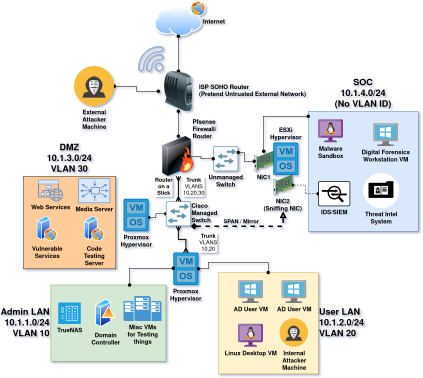

The diagram above was exported from draw.io. Its source (the exported page's mxGraphModel, read from the mxfile embedded in the PNG):
<mxGraphModel dx="2090" dy="781" grid="1" gridSize="10" guides="1" tooltips="1" connect="1" arrows="1" fold="1" page="1" pageScale="1" pageWidth="850" pageHeight="1100" math="0" shadow="0">
  <root>
    <mxCell id="0" />
    <mxCell id="1" parent="0" />
    <mxCell id="ydMn_B_5LfF5MnJ1R1Fe-4" value="&lt;div&gt;Admin LAN&lt;/div&gt;&lt;div&gt;10.1.1.0/24&lt;br&gt;&lt;/div&gt;&lt;div&gt;VLAN 10&lt;/div&gt;" style="whiteSpace=wrap;html=1;fillColor=#d5e8d4;strokeColor=#82b366;verticalAlign=middle;spacingTop=0;fontSize=18;labelPosition=left;verticalLabelPosition=middle;align=right;fontStyle=1" parent="1" vertex="1">
      <mxGeometry x="95.24000000000001" y="607.5" width="230" height="152.5" as="geometry" />
    </mxCell>
    <mxCell id="ydMn_B_5LfF5MnJ1R1Fe-3" value="&lt;div&gt;User LAN&lt;/div&gt;&lt;div&gt;10.1.2.0/24&lt;br&gt;&lt;/div&gt;&lt;div&gt;VLAN 20&lt;/div&gt;" style="whiteSpace=wrap;html=1;fillColor=#fff2cc;strokeColor=#d6b656;verticalAlign=middle;spacingTop=0;fontSize=18;labelPosition=right;verticalLabelPosition=middle;align=left;fontStyle=1;fontColor=#000000;" parent="1" vertex="1">
      <mxGeometry x="430" y="582.5" width="200" height="202.5" as="geometry" />
    </mxCell>
    <mxCell id="EGkFTCeLcY0nE3isVPH8-1" value="Internet" style="image;aspect=fixed;perimeter=ellipsePerimeter;html=1;align=left;shadow=0;dashed=0;spacingTop=3;image=img/lib/active_directory/internet_cloud.svg;labelPosition=right;verticalLabelPosition=middle;verticalAlign=middle;fontStyle=1;labelBackgroundColor=none;fontColor=#000000;" parent="1" vertex="1">
      <mxGeometry x="302.62" y="50" width="95.24" height="60" as="geometry" />
    </mxCell>
    <mxCell id="EGkFTCeLcY0nE3isVPH8-2" value="" style="image;aspect=fixed;perimeter=ellipsePerimeter;html=1;align=center;shadow=0;dashed=0;spacingTop=3;image=img/lib/active_directory/internet_globe.svg;fontStyle=1;fontColor=#000000;" parent="1" vertex="1">
      <mxGeometry x="375.24" y="40" width="30" height="30" as="geometry" />
    </mxCell>
    <mxCell id="Dl2ZD1HJh-r4NAU0p5Q_-3" style="edgeStyle=orthogonalEdgeStyle;rounded=0;orthogonalLoop=1;jettySize=auto;html=1;entryX=0.5;entryY=1;entryDx=0;entryDy=0;startArrow=oval;startFill=1;endArrow=oval;endFill=1;" parent="1" source="EGkFTCeLcY0nE3isVPH8-3" target="EGkFTCeLcY0nE3isVPH8-1" edge="1">
      <mxGeometry relative="1" as="geometry" />
    </mxCell>
    <mxCell id="EGkFTCeLcY0nE3isVPH8-3" value="&lt;div&gt;ISP SOHO Router&lt;/div&gt;&lt;div&gt;(Pretend Untrusted External Network)&lt;br&gt;&lt;/div&gt;" style="image;html=1;image=img/lib/clip_art/networking/Modem_128x128.png;labelPosition=right;verticalLabelPosition=middle;align=left;verticalAlign=middle;fontStyle=1;labelBackgroundColor=none;fontColor=#000000;" parent="1" vertex="1">
      <mxGeometry x="310.24" y="180" width="80" height="80" as="geometry" />
    </mxCell>
    <mxCell id="Dl2ZD1HJh-r4NAU0p5Q_-7" style="edgeStyle=orthogonalEdgeStyle;rounded=0;orthogonalLoop=1;jettySize=auto;html=1;entryX=0.5;entryY=1;entryDx=0;entryDy=0;startArrow=oval;startFill=1;endArrow=oval;endFill=1;" parent="1" source="EGkFTCeLcY0nE3isVPH8-4" target="EGkFTCeLcY0nE3isVPH8-3" edge="1">
      <mxGeometry relative="1" as="geometry" />
    </mxCell>
    <mxCell id="EGkFTCeLcY0nE3isVPH8-4" value="&lt;div&gt;Pfsense&lt;/div&gt;&lt;div&gt;Firewall/&lt;/div&gt;&lt;div&gt;Router&lt;br&gt;&lt;/div&gt;" style="image;html=1;image=img/lib/clip_art/networking/Firewall-page1_128x128.png;labelPosition=right;verticalLabelPosition=top;align=left;verticalAlign=bottom;spacingLeft=-13;spacingBottom=-11;fontStyle=1;labelBackgroundColor=none;fontColor=#000000;" parent="1" vertex="1">
      <mxGeometry x="310.24" y="310" width="80" height="80" as="geometry" />
    </mxCell>
    <mxCell id="Dl2ZD1HJh-r4NAU0p5Q_-20" style="edgeStyle=orthogonalEdgeStyle;rounded=0;orthogonalLoop=1;jettySize=auto;html=1;startArrow=oval;startFill=1;endArrow=oval;endFill=1;" parent="1" source="EGkFTCeLcY0nE3isVPH8-5" target="EGkFTCeLcY0nE3isVPH8-3" edge="1">
      <mxGeometry relative="1" as="geometry" />
    </mxCell>
    <mxCell id="EGkFTCeLcY0nE3isVPH8-5" value="&lt;div&gt;External&lt;br&gt;&lt;/div&gt;&lt;div&gt;Attacker&lt;/div&gt;&lt;div&gt;Machine&lt;br&gt;&lt;/div&gt;" style="shape=image;html=1;verticalAlign=top;verticalLabelPosition=bottom;labelBackgroundColor=none;imageAspect=0;aspect=fixed;image=https://cdn0.iconfinder.com/data/icons/kameleon-free-pack-rounded/110/Hacker-128.png;fontStyle=1;fontColor=#000000;" parent="1" vertex="1">
      <mxGeometry x="142" y="170" width="80" height="80" as="geometry" />
    </mxCell>
    <mxCell id="oF8-73FH59jA_XYA9Fsw-2" style="edgeStyle=orthogonalEdgeStyle;rounded=0;orthogonalLoop=1;jettySize=auto;html=1;exitX=0;exitY=0.5;exitDx=0;exitDy=0;exitPerimeter=0;" edge="1" parent="1" source="EGkFTCeLcY0nE3isVPH8-6">
      <mxGeometry relative="1" as="geometry">
        <mxPoint x="340" y="575" as="targetPoint" />
      </mxGeometry>
    </mxCell>
    <mxCell id="EGkFTCeLcY0nE3isVPH8-6" value="&lt;div&gt;Proxmox&lt;/div&gt;&lt;div&gt;Hypervisor&lt;br&gt;&lt;/div&gt;" style="sketch=0;points=[[0.015,0.015,0],[0.985,0.015,0],[0.985,0.985,0],[0.015,0.985,0],[0.25,0,0],[0.5,0,0],[0.75,0,0],[1,0.25,0],[1,0.5,0],[1,0.75,0],[0.75,1,0],[0.5,1,0],[0.25,1,0],[0,0.75,0],[0,0.5,0],[0,0.25,0]];verticalLabelPosition=bottom;html=1;verticalAlign=top;aspect=fixed;align=center;pointerEvents=1;shape=mxgraph.cisco19.rect;prIcon=hypervisor;fillColor=#1ba1e2;strokeColor=#006EAF;fontColor=#000000;fontStyle=1" parent="1" vertex="1">
      <mxGeometry x="340.24" y="542.5" width="50" height="65" as="geometry" />
    </mxCell>
    <mxCell id="BhK-h6fVM9xcCb9p8QXm-1" value="" style="sketch=0;pointerEvents=1;shadow=0;dashed=0;html=1;strokeColor=#6c8ebf;fillColor=#dae8fc;aspect=fixed;labelPosition=center;verticalLabelPosition=bottom;verticalAlign=top;align=center;outlineConnect=0;shape=mxgraph.vvd.wi_fi;direction=north;fontStyle=1;fontColor=#000000;" parent="1" vertex="1">
      <mxGeometry x="270" y="130" width="50" height="50" as="geometry" />
    </mxCell>
    <mxCell id="ydMn_B_5LfF5MnJ1R1Fe-30" style="edgeStyle=elbowEdgeStyle;rounded=0;orthogonalLoop=1;jettySize=auto;elbow=vertical;html=1;startArrow=diamond;startFill=1;endArrow=block;endFill=0;dashed=1;strokeWidth=3;strokeColor=default;fontColor=#000000;" parent="1" source="BhK-h6fVM9xcCb9p8QXm-2" edge="1">
      <mxGeometry relative="1" as="geometry">
        <mxPoint x="375.2399999999998" y="479.25" as="sourcePoint" />
        <mxPoint x="559.75" y="460" as="targetPoint" />
        <Array as="points">
          <mxPoint x="480.75" y="490" />
        </Array>
      </mxGeometry>
    </mxCell>
    <mxCell id="ydMn_B_5LfF5MnJ1R1Fe-35" value="&lt;b&gt;SPAN / Mirror&lt;br&gt;&lt;/b&gt;" style="edgeLabel;html=1;align=center;verticalAlign=middle;resizable=0;points=[];labelBackgroundColor=none;fontColor=#000000;" parent="ydMn_B_5LfF5MnJ1R1Fe-30" connectable="0" vertex="1">
      <mxGeometry x="0.0513" y="-4" relative="1" as="geometry">
        <mxPoint x="-13" y="-14" as="offset" />
      </mxGeometry>
    </mxCell>
    <mxCell id="Dl2ZD1HJh-r4NAU0p5Q_-8" style="edgeStyle=orthogonalEdgeStyle;rounded=0;orthogonalLoop=1;jettySize=auto;html=1;startArrow=ERmany;startFill=0;endArrow=ERmany;endFill=0;strokeWidth=2;labelBackgroundColor=none;" parent="1" source="BhK-h6fVM9xcCb9p8QXm-2" target="EGkFTCeLcY0nE3isVPH8-4" edge="1">
      <mxGeometry relative="1" as="geometry" />
    </mxCell>
    <mxCell id="Dl2ZD1HJh-r4NAU0p5Q_-9" value="&lt;div&gt;&lt;b&gt;Trunk&lt;/b&gt;&lt;/div&gt;&lt;div&gt;VLANS&lt;/div&gt;&lt;div&gt;10,20,30&lt;br&gt;&lt;/div&gt;" style="edgeLabel;html=1;align=center;verticalAlign=middle;resizable=0;points=[];" parent="Dl2ZD1HJh-r4NAU0p5Q_-8" connectable="0" vertex="1">
      <mxGeometry x="0.1829" y="2" relative="1" as="geometry">
        <mxPoint x="32" as="offset" />
      </mxGeometry>
    </mxCell>
    <mxCell id="Dl2ZD1HJh-r4NAU0p5Q_-19" value="&lt;div&gt;&lt;b&gt;Router&lt;/b&gt;&lt;/div&gt;&lt;div&gt;&lt;b&gt;on a &lt;br&gt;&lt;/b&gt;&lt;/div&gt;&lt;div&gt;&lt;b&gt;Stick&lt;/b&gt;&lt;br&gt;&lt;/div&gt;" style="edgeLabel;html=1;align=center;verticalAlign=middle;resizable=0;points=[];" parent="Dl2ZD1HJh-r4NAU0p5Q_-8" connectable="0" vertex="1">
      <mxGeometry x="0.16" y="1" relative="1" as="geometry">
        <mxPoint x="-29" y="-1" as="offset" />
      </mxGeometry>
    </mxCell>
    <mxCell id="Dl2ZD1HJh-r4NAU0p5Q_-10" style="edgeStyle=orthogonalEdgeStyle;rounded=0;orthogonalLoop=1;jettySize=auto;html=1;entryX=1;entryY=0.5;entryDx=0;entryDy=0;startArrow=oval;startFill=1;endArrow=oval;endFill=1;" parent="1" source="BhK-h6fVM9xcCb9p8QXm-2" edge="1">
      <mxGeometry relative="1" as="geometry">
        <mxPoint x="290.59999999999945" y="472.5" as="targetPoint" />
      </mxGeometry>
    </mxCell>
    <mxCell id="Dl2ZD1HJh-r4NAU0p5Q_-12" style="edgeStyle=orthogonalEdgeStyle;rounded=0;orthogonalLoop=1;jettySize=auto;html=1;exitX=0.5;exitY=1;exitDx=0;exitDy=0;exitPerimeter=0;startArrow=ERmany;startFill=0;endArrow=ERmany;endFill=0;entryX=0.5;entryY=0;entryDx=0;entryDy=0;entryPerimeter=0;strokeWidth=2;" parent="1" source="BhK-h6fVM9xcCb9p8QXm-2" target="EGkFTCeLcY0nE3isVPH8-6" edge="1">
      <mxGeometry relative="1" as="geometry">
        <mxPoint x="409.1999999999998" y="555" as="targetPoint" />
      </mxGeometry>
    </mxCell>
    <mxCell id="BhK-h6fVM9xcCb9p8QXm-2" value="&lt;div&gt;Cisco&lt;/div&gt;&lt;div&gt;Managed&lt;/div&gt;&lt;div&gt;Switch&lt;br&gt;&lt;/div&gt;" style="sketch=0;points=[[0.015,0.015,0],[0.985,0.015,0],[0.985,0.985,0],[0.015,0.985,0],[0.25,0,0],[0.5,0,0],[0.75,0,0],[1,0.25,0],[1,0.5,0],[1,0.75,0],[0.75,1,0],[0.5,1,0],[0.25,1,0],[0,0.75,0],[0,0.5,0],[0,0.25,0]];verticalLabelPosition=middle;html=1;verticalAlign=middle;aspect=fixed;align=left;pointerEvents=1;shape=mxgraph.cisco19.rect;prIcon=workgroup_switch;fillColor=#FAFAFA;strokeColor=#6696AB;labelPosition=right;fontStyle=1;fontColor=#000000;" parent="1" vertex="1">
      <mxGeometry x="325.24" y="440" width="50" height="50" as="geometry" />
    </mxCell>
    <mxCell id="BhK-h6fVM9xcCb9p8QXm-5" value="&lt;div&gt;ESXi&lt;/div&gt;&lt;div&gt;Hypervisor&lt;br&gt;&lt;/div&gt;" style="sketch=0;points=[[0.015,0.015,0],[0.985,0.015,0],[0.985,0.985,0],[0.015,0.985,0],[0.25,0,0],[0.5,0,0],[0.75,0,0],[1,0.25,0],[1,0.5,0],[1,0.75,0],[0.75,1,0],[0.5,1,0],[0.25,1,0],[0,0.75,0],[0,0.5,0],[0,0.25,0]];verticalLabelPosition=top;html=1;verticalAlign=bottom;aspect=fixed;align=center;pointerEvents=1;shape=mxgraph.cisco19.rect;prIcon=hypervisor;fillColor=#1ba1e2;strokeColor=#006EAF;fontColor=#000000;fontStyle=1;labelPosition=center;" parent="1" vertex="1">
      <mxGeometry x="540" y="322.5" width="50" height="65" as="geometry" />
    </mxCell>
    <mxCell id="gWYjAo_nid3wYQ50hslb-6" style="edgeStyle=orthogonalEdgeStyle;rounded=0;orthogonalLoop=1;jettySize=auto;html=1;endArrow=none;endFill=0;startArrow=oval;startFill=1;" parent="1" source="ydMn_B_5LfF5MnJ1R1Fe-23" edge="1">
      <mxGeometry relative="1" as="geometry">
        <mxPoint x="520.0714285714287" y="270" as="targetPoint" />
        <mxPoint x="490" y="320" as="sourcePoint" />
        <Array as="points">
          <mxPoint x="521" y="300" />
          <mxPoint x="520" y="300" />
        </Array>
      </mxGeometry>
    </mxCell>
    <mxCell id="BhK-h6fVM9xcCb9p8QXm-7" value="&lt;div&gt;Unmanaged&lt;/div&gt;&lt;div&gt;Switch&lt;/div&gt;" style="sketch=0;points=[[0.015,0.015,0],[0.985,0.015,0],[0.985,0.985,0],[0.015,0.985,0],[0.25,0,0],[0.5,0,0],[0.75,0,0],[1,0.25,0],[1,0.5,0],[1,0.75,0],[0.75,1,0],[0.5,1,0],[0.25,1,0],[0,0.75,0],[0,0.5,0],[0,0.25,0]];verticalLabelPosition=bottom;html=1;verticalAlign=top;aspect=fixed;align=center;pointerEvents=1;shape=mxgraph.cisco19.rect;prIcon=workgroup_switch;fillColor=#FAFAFA;strokeColor=#6696AB;fontStyle=1;fontColor=#000000;" parent="1" vertex="1">
      <mxGeometry x="420" y="330" width="50" height="50" as="geometry" />
    </mxCell>
    <mxCell id="BhK-h6fVM9xcCb9p8QXm-8" value="TrueNAS" style="sketch=0;pointerEvents=1;shadow=0;dashed=0;html=1;strokeColor=#006EAF;fillColor=#1ba1e2;labelPosition=center;verticalLabelPosition=bottom;verticalAlign=top;align=center;outlineConnect=0;shape=mxgraph.veeam2.nas;fontColor=#000000;fontStyle=1" parent="1" vertex="1">
      <mxGeometry x="110" y="642.5" width="45" height="43" as="geometry" />
    </mxCell>
    <mxCell id="BhK-h6fVM9xcCb9p8QXm-9" value="AD User VM" style="image;sketch=0;aspect=fixed;html=1;points=[];align=center;fontSize=12;image=img/lib/mscae/VirtualMachineWindows.svg;fontStyle=1;labelBackgroundColor=none;fontColor=#000000;" parent="1" vertex="1">
      <mxGeometry x="470" y="598" width="50" height="46" as="geometry" />
    </mxCell>
    <mxCell id="BhK-h6fVM9xcCb9p8QXm-10" value="AD User VM" style="image;sketch=0;aspect=fixed;html=1;points=[];align=center;fontSize=12;image=img/lib/mscae/VirtualMachineWindows.svg;fontStyle=1;labelBackgroundColor=none;fontColor=#000000;" parent="1" vertex="1">
      <mxGeometry x="556.5" y="598" width="50" height="46" as="geometry" />
    </mxCell>
    <mxCell id="BhK-h6fVM9xcCb9p8QXm-11" value="Linux Desktop VM" style="image;sketch=0;aspect=fixed;html=1;points=[];align=center;fontSize=12;image=img/lib/mscae/VM_Linux_Non_Azure.svg;fontStyle=1;labelBackgroundColor=none;fontColor=#000000;" parent="1" vertex="1">
      <mxGeometry x="470" y="685.5" width="50" height="46" as="geometry" />
    </mxCell>
    <mxCell id="BhK-h6fVM9xcCb9p8QXm-12" value="&lt;div&gt;Domain&lt;/div&gt;&lt;div&gt;Controller&lt;br&gt;&lt;/div&gt;" style="image;aspect=fixed;perimeter=ellipsePerimeter;html=1;align=center;shadow=0;dashed=0;spacingTop=3;image=img/lib/active_directory/domain_controller.svg;labelBackgroundColor=none;fontStyle=1;fontColor=#000000;" parent="1" vertex="1">
      <mxGeometry x="184.39999999999998" y="635" width="40.6" height="58" as="geometry" />
    </mxCell>
    <mxCell id="gWYjAo_nid3wYQ50hslb-2" style="edgeStyle=orthogonalEdgeStyle;rounded=0;orthogonalLoop=1;jettySize=auto;html=1;startArrow=oval;startFill=1;endArrow=oval;endFill=1;" parent="1" edge="1">
      <mxGeometry relative="1" as="geometry">
        <mxPoint x="252.62" y="607.5" as="targetPoint" />
        <mxPoint x="340" y="574" as="sourcePoint" />
        <Array as="points">
          <mxPoint x="253" y="574" />
        </Array>
      </mxGeometry>
    </mxCell>
    <mxCell id="0DCE02YbqFsAhIaeIQ9L-5" style="edgeStyle=orthogonalEdgeStyle;rounded=0;orthogonalLoop=1;jettySize=auto;html=1;entryX=0.5;entryY=0;entryDx=0;entryDy=0;endArrow=oval;endFill=1;startArrow=oval;startFill=1;exitX=1;exitY=0.5;exitDx=0;exitDy=0;exitPerimeter=0;" parent="1" source="EGkFTCeLcY0nE3isVPH8-6" target="ydMn_B_5LfF5MnJ1R1Fe-3" edge="1">
      <mxGeometry relative="1" as="geometry">
        <mxPoint x="428.2399999999998" y="575" as="sourcePoint" />
      </mxGeometry>
    </mxCell>
    <mxCell id="ydMn_B_5LfF5MnJ1R1Fe-6" value="&lt;div&gt;DMZ&lt;/div&gt;&lt;div&gt;10.1.3.0/24&lt;br&gt;&lt;/div&gt;&lt;div&gt;VLAN 30&lt;/div&gt;" style="whiteSpace=wrap;html=1;fillColor=#ffcc99;strokeColor=#36393d;verticalAlign=bottom;spacingTop=0;fontSize=18;labelPosition=center;verticalLabelPosition=top;align=center;fontStyle=1;shadow=0;" parent="1" vertex="1">
      <mxGeometry x="40" y="390" width="185" height="185" as="geometry" />
    </mxCell>
    <mxCell id="ydMn_B_5LfF5MnJ1R1Fe-9" value="&lt;div&gt;Web Services&lt;/div&gt;" style="verticalLabelPosition=bottom;html=1;verticalAlign=top;align=center;shape=mxgraph.azure.website_generic;pointerEvents=1;fontStyle=1;fillColor=#dae8fc;strokeColor=#6c8ebf;" parent="1" vertex="1">
      <mxGeometry x="70" y="397.5" width="50" height="42.5" as="geometry" />
    </mxCell>
    <mxCell id="ydMn_B_5LfF5MnJ1R1Fe-16" value="&lt;div&gt;SOC&lt;br&gt;&lt;/div&gt;&lt;div&gt;10.1.4.0/24&lt;br&gt;&lt;/div&gt;(No VLAN ID)" style="whiteSpace=wrap;html=1;fillColor=#dae8fc;strokeColor=#6c8ebf;verticalAlign=bottom;spacingTop=0;fontSize=18;labelPosition=center;verticalLabelPosition=top;align=center;fontStyle=1;" parent="1" vertex="1">
      <mxGeometry x="610" y="260" width="220" height="240" as="geometry" />
    </mxCell>
    <mxCell id="Dl2ZD1HJh-r4NAU0p5Q_-1" style="edgeStyle=orthogonalEdgeStyle;rounded=0;orthogonalLoop=1;jettySize=auto;html=1;startArrow=oval;startFill=1;endArrow=oval;endFill=1;dashed=1;" parent="1" source="ydMn_B_5LfF5MnJ1R1Fe-18" target="ydMn_B_5LfF5MnJ1R1Fe-24" edge="1">
      <mxGeometry relative="1" as="geometry" />
    </mxCell>
    <mxCell id="ydMn_B_5LfF5MnJ1R1Fe-18" value="&lt;div&gt;IDS/SIEM&lt;br&gt;&lt;/div&gt;" style="sketch=0;points=[[0.015,0.015,0],[0.985,0.015,0],[0.985,0.985,0],[0.015,0.985,0],[0.25,0,0],[0.5,0,0],[0.75,0,0],[1,0.25,0],[1,0.5,0],[1,0.75,0],[0.75,1,0],[0.5,1,0],[0.25,1,0],[0,0.75,0],[0,0.5,0],[0,0.25,0]];verticalLabelPosition=bottom;html=1;verticalAlign=top;aspect=fixed;align=center;pointerEvents=1;shape=mxgraph.cisco19.rect;prIcon=ips_ids;fontStyle=1;" parent="1" vertex="1">
      <mxGeometry x="630" y="400" width="64" height="50" as="geometry" />
    </mxCell>
    <mxCell id="ydMn_B_5LfF5MnJ1R1Fe-19" value="&lt;div&gt;Malware&lt;/div&gt;&lt;div&gt;Sandbox&lt;br&gt;&lt;/div&gt;" style="image;sketch=0;aspect=fixed;html=1;points=[];align=center;fontSize=12;image=img/lib/mscae/VM_Linux_Non_Azure.svg;labelBackgroundColor=none;fontColor=#000000;fontStyle=1" parent="1" vertex="1">
      <mxGeometry x="630" y="276.5" width="50" height="46" as="geometry" />
    </mxCell>
    <mxCell id="ydMn_B_5LfF5MnJ1R1Fe-20" value="&lt;div&gt;Digital Forensics&lt;/div&gt;&lt;div&gt;Workstation VM&lt;br&gt;&lt;/div&gt;" style="image;sketch=0;aspect=fixed;html=1;points=[];align=center;fontSize=12;image=img/lib/mscae/VirtualMachineWindows.svg;labelBackgroundColor=none;fontStyle=1;fontColor=#000000;" parent="1" vertex="1">
      <mxGeometry x="740" y="284" width="50" height="46" as="geometry" />
    </mxCell>
    <mxCell id="ydMn_B_5LfF5MnJ1R1Fe-21" value="&lt;div&gt;Threat Intel&lt;/div&gt;&lt;div&gt;System&lt;br&gt;&lt;/div&gt;" style="verticalLabelPosition=bottom;sketch=0;html=1;verticalAlign=top;align=center;points=[[0.145,0.145,0],[0.5,0,0],[0.855,0.145,0],[1,0.5,0],[0.855,0.855,0],[0.5,1,0],[0.145,0.855,0],[0,0.5,0]];pointerEvents=1;shape=mxgraph.cisco_safe.compositeIcon;bgIcon=ellipse;resIcon=mxgraph.cisco_safe.capability.threat_intelligence;fontStyle=1" parent="1" vertex="1">
      <mxGeometry x="720" y="383.5" width="72" height="70.5" as="geometry" />
    </mxCell>
    <mxCell id="ydMn_B_5LfF5MnJ1R1Fe-23" value="NIC1" style="shadow=0;dashed=0;html=1;labelPosition=center;verticalLabelPosition=bottom;verticalAlign=top;align=center;outlineConnect=0;shape=mxgraph.veeam.3d.network_card;fontStyle=1;fontColor=#000000;" parent="1" vertex="1">
      <mxGeometry x="502" y="340" width="38" height="40" as="geometry" />
    </mxCell>
    <mxCell id="ydMn_B_5LfF5MnJ1R1Fe-24" value="&lt;div&gt;NIC2&lt;/div&gt;&lt;div&gt;(Sniffing NIC)&lt;br&gt;&lt;/div&gt;" style="shadow=0;dashed=0;html=1;labelPosition=center;verticalLabelPosition=bottom;verticalAlign=top;align=center;outlineConnect=0;shape=mxgraph.veeam.3d.network_card;fontStyle=1;fontColor=#000000;" parent="1" vertex="1">
      <mxGeometry x="540" y="387.5" width="38" height="40" as="geometry" />
    </mxCell>
    <mxCell id="Dl2ZD1HJh-r4NAU0p5Q_-5" style="edgeStyle=orthogonalEdgeStyle;rounded=0;orthogonalLoop=1;jettySize=auto;html=1;startArrow=oval;startFill=1;endArrow=oval;endFill=1;" parent="1" source="BhK-h6fVM9xcCb9p8QXm-7" edge="1">
      <mxGeometry relative="1" as="geometry">
        <mxPoint x="370" y="350" as="targetPoint" />
      </mxGeometry>
    </mxCell>
    <mxCell id="Dl2ZD1HJh-r4NAU0p5Q_-18" style="edgeStyle=orthogonalEdgeStyle;rounded=0;orthogonalLoop=1;jettySize=auto;html=1;entryX=1;entryY=0.25;entryDx=0;entryDy=0;entryPerimeter=0;startArrow=oval;startFill=1;endArrow=oval;endFill=1;" parent="1" source="ydMn_B_5LfF5MnJ1R1Fe-23" target="BhK-h6fVM9xcCb9p8QXm-7" edge="1">
      <mxGeometry relative="1" as="geometry" />
    </mxCell>
    <mxCell id="gWYjAo_nid3wYQ50hslb-5" value="" style="endArrow=oval;html=1;rounded=0;endFill=1;" parent="1" edge="1">
      <mxGeometry width="50" height="50" relative="1" as="geometry">
        <mxPoint x="520" y="270" as="sourcePoint" />
        <mxPoint x="610" y="270" as="targetPoint" />
      </mxGeometry>
    </mxCell>
    <mxCell id="u5UXo6MK8LeYXYiEXCbe-1" value="&lt;div&gt;Proxmox&lt;/div&gt;&lt;div&gt;Hypervisor&lt;br&gt;&lt;/div&gt;" style="sketch=0;points=[[0.015,0.015,0],[0.985,0.015,0],[0.985,0.985,0],[0.015,0.985,0],[0.25,0,0],[0.5,0,0],[0.75,0,0],[1,0.25,0],[1,0.5,0],[1,0.75,0],[0.75,1,0],[0.5,1,0],[0.25,1,0],[0,0.75,0],[0,0.5,0],[0,0.25,0]];verticalLabelPosition=bottom;html=1;verticalAlign=top;aspect=fixed;align=center;pointerEvents=1;shape=mxgraph.cisco19.rect;prIcon=hypervisor;fillColor=#1ba1e2;strokeColor=#006EAF;fontColor=#000000;fontStyle=1" parent="1" vertex="1">
      <mxGeometry x="240.60000000000002" y="435" width="50" height="65" as="geometry" />
    </mxCell>
    <mxCell id="u5UXo6MK8LeYXYiEXCbe-2" value="&lt;b&gt;Media Server&lt;/b&gt;" style="sketch=0;points=[[0.015,0.015,0],[0.985,0.015,0],[0.985,0.985,0],[0.015,0.985,0],[0.25,0,0],[0.5,0,0],[0.75,0,0],[1,0.25,0],[1,0.5,0],[1,0.75,0],[0.75,1,0],[0.5,1,0],[0.25,1,0],[0,0.75,0],[0,0.5,0],[0,0.25,0]];verticalLabelPosition=bottom;html=1;verticalAlign=top;aspect=fixed;align=center;pointerEvents=1;shape=mxgraph.cisco19.rect;prIcon=media_server;fillColor=#dae8fc;strokeColor=#6c8ebf;" parent="1" vertex="1">
      <mxGeometry x="150" y="393.75" width="64" height="50" as="geometry" />
    </mxCell>
    <mxCell id="u5UXo6MK8LeYXYiEXCbe-4" value="&lt;div&gt;Vulnerable&lt;/div&gt;&lt;div&gt;Services&lt;br&gt;&lt;/div&gt;" style="image;aspect=fixed;perimeter=ellipsePerimeter;html=1;align=center;shadow=0;dashed=0;spacingTop=3;image=img/lib/active_directory/web_server.svg;labelBackgroundColor=none;fontStyle=1" parent="1" vertex="1">
      <mxGeometry x="67.69999999999999" y="470" width="40" height="50" as="geometry" />
    </mxCell>
    <mxCell id="u5UXo6MK8LeYXYiEXCbe-5" value="&lt;div&gt;Code&lt;/div&gt;&lt;div&gt;Testing&lt;/div&gt;&lt;div&gt;Server&lt;br&gt;&lt;/div&gt;" style="image;aspect=fixed;perimeter=ellipsePerimeter;html=1;align=center;shadow=0;dashed=0;spacingTop=3;image=img/lib/active_directory/web_server.svg;labelBackgroundColor=none;fontStyle=1" parent="1" vertex="1">
      <mxGeometry x="162" y="470" width="40" height="50" as="geometry" />
    </mxCell>
    <mxCell id="0DCE02YbqFsAhIaeIQ9L-2" value="&lt;div&gt;Internal&lt;br&gt;&lt;/div&gt;&lt;div&gt;Attacker&lt;/div&gt;&lt;div&gt;Machine&lt;br&gt;&lt;/div&gt;" style="shape=image;html=1;verticalAlign=top;verticalLabelPosition=bottom;labelBackgroundColor=none;imageAspect=0;aspect=fixed;image=https://cdn0.iconfinder.com/data/icons/kameleon-free-pack-rounded/110/Hacker-128.png;fontStyle=1;fontColor=#000000;" parent="1" vertex="1">
      <mxGeometry x="553" y="674.5" width="57" height="57" as="geometry" />
    </mxCell>
    <mxCell id="oF8-73FH59jA_XYA9Fsw-1" value="&lt;div&gt;&lt;b&gt;Misc VMs&lt;br&gt;&lt;/b&gt;&lt;/div&gt;&lt;div&gt;&lt;b&gt;for Testing&lt;/b&gt;&lt;/div&gt;&lt;div&gt;&lt;b&gt;things&lt;br&gt;&lt;/b&gt;&lt;/div&gt;" style="pointerEvents=1;shadow=0;dashed=0;html=1;strokeColor=none;fillColor=#4495D1;labelPosition=center;verticalLabelPosition=bottom;verticalAlign=top;align=center;outlineConnect=0;shape=mxgraph.veeam.data_center;" vertex="1" parent="1">
      <mxGeometry x="240.60000000000002" y="629.5" width="76" height="50" as="geometry" />
    </mxCell>
    <mxCell id="oF8-73FH59jA_XYA9Fsw-6" value="&lt;div&gt;&lt;b&gt;Trunk&lt;/b&gt;&lt;/div&gt;&lt;div&gt;VLANS&lt;/div&gt;&lt;div&gt;10,20&lt;/div&gt;" style="edgeLabel;html=1;align=center;verticalAlign=middle;resizable=0;points=[];" connectable="0" vertex="1" parent="1">
      <mxGeometry x="375.2399999999998" y="520" as="geometry">
        <mxPoint x="34" y="2" as="offset" />
      </mxGeometry>
    </mxCell>
  </root>
</mxGraphModel>